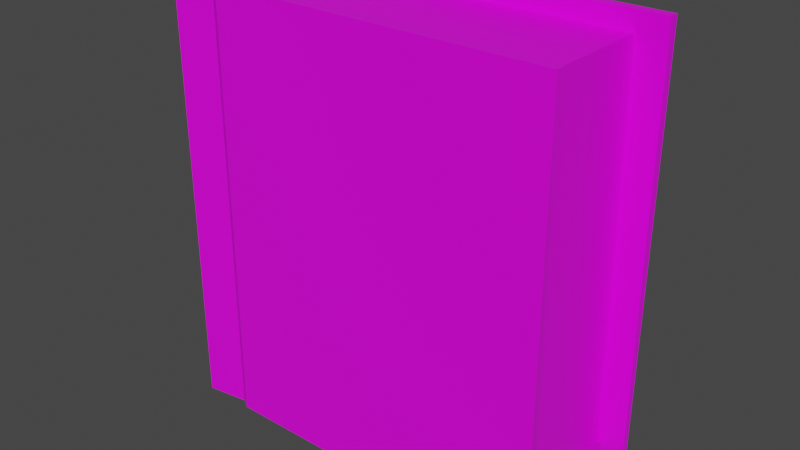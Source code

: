 # Source: book.blend  (saved by Blender 3.0.42; exported with 4.5.12 LTS)
import bpy
from mathutils import Matrix  # noqa: F401  (used for matrix-valued properties, if any)

bpy.ops.wm.read_factory_settings(use_empty=True)
scene = bpy.context.scene
scene.name = 'Scene'

# ---- collections
col_collection = bpy.data.collections.new('Collection'); scene.collection.children.link(col_collection)

# ---- images (referenced by path relative to the original .blend; pixels are not part of the script)
import os
ASSET_DIR = os.environ.get("B2B_ASSET_DIR", "")  # directory of the original .blend (textures are referenced by path, not embedded)
HERE = os.path.dirname(os.path.abspath(__file__))  # packed textures are extracted next to this script under _unpacked/

def load_image(name, relpath, width, height, colorspace="sRGB"):
    """Load a texture the original file referenced (path relative to the .blend, or extracted next to this script)."""
    p = next((c for c in (os.path.join(HERE, relpath), os.path.join(ASSET_DIR, relpath)) if relpath and os.path.exists(c)), "")
    if p:
        img = bpy.data.images.load(p, check_existing=True)
        img.name = name
    else:  # same state as the original file: an image datablock whose file is absent (Cycles renders it pink)
        img = bpy.data.images.new(name, width, height)
        img.source = "FILE"
        img.filepath = "//" + (relpath or name)
    img.colorspace_settings.name = colorspace
    return img
img_book = load_image('book', 'textures/book2.png', 1024, 1024, 'sRGB')

# ---- materials (node trees are filled in below, after node groups)
mat_material = bpy.data.materials.new('Material')
mat_material.alpha_threshold = 0.0
mat_material.use_transparent_shadow = False
mat_material.line_color = (0.0, 0.0, 0.0, 1.0)

# ---- material node trees
mat_material.use_nodes = True; mat_material.node_tree.nodes.clear()
_N = mat_material.node_tree.nodes; _L = mat_material.node_tree.links
n0 = _N.new('ShaderNodeOutputMaterial'); n0.name = 'Material Output'; n0.location = (300, 300)
n1 = _N.new('ShaderNodeBsdfPrincipled'); n1.name = 'Principled BSDF'; n1.location = (10, 300)
n1.distribution = 'GGX'
n1.subsurface_method = 'BURLEY'
n1.inputs[2].default_value = 0.4
n1.inputs[3].default_value = 1.45
n1.inputs[27].default_value = (0.0, 0.0, 0.0, 1.0)
n1.inputs[28].default_value = 1.0
n2 = _N.new('ShaderNodeTexImage'); n2.name = 'Image Texture'; n2.location = (-280, 280)
n2.image = img_book
_L.new(n1.outputs[0], n0.inputs[0])
_L.new(n2.outputs[0], n1.inputs[0])
n0.is_active_output = True

# ---- world
world_world = bpy.data.worlds.new('World'); scene.world = world_world
world_world.use_nodes = True; world_world.node_tree.nodes.clear()
_N = world_world.node_tree.nodes; _L = world_world.node_tree.links
n0 = _N.new('ShaderNodeOutputWorld'); n0.name = 'World Output'; n0.location = (300, 300)
n1 = _N.new('ShaderNodeBackground'); n1.name = 'Background'; n1.location = (10, 300)
n1.inputs[0].default_value = (0.05088, 0.05088, 0.05088, 1.0)
_L.new(n1.outputs[0], n0.inputs[0])
n0.is_active_output = True
world_world.color = (0.05088, 0.05088, 0.05088)
world_world.use_sun_shadow = False
world_world.sun_shadow_jitter_overblur = 0.0

# ---- meshes
me_cube = bpy.data.meshes.new('Cube')
me_cube.from_pydata([(2.305, 1.0, 2.561), (2.305, 1.0, -2.561), (2.305, -1.0, 2.561), (2.305, -1.0, -2.561), (-2.305, 1.0, 2.561), (-2.305, 1.0, -2.561), (-2.305, -1.0, 2.561), (-2.305, -1.0, -2.561), (-2.575, 0.0, -2.561), (-2.575, 0.0, 2.561), (-1.808, 0.9367, -2.561), (-1.808, -0.9274, 2.561), (-1.808, -0.9274, -2.561), (-1.808, 0.9367, 2.561), (1.999, 0.896, -2.366), (2.168, 0.9006, -2.561), (2.132, 0.8882, 2.561), (2.132, -0.8791, 2.561), (-2.11, 0.8837, 2.561), (-2.11, -0.8837, 2.561), (-2.349, 0.0, 2.561), (-1.671, -0.8837, 2.561), (-1.671, 0.8837, 2.561), (2.305, -0.8908, 2.561), (2.168, -0.8915, -2.561), (-2.131, 0.896, -2.561), (-2.131, -0.896, -2.561), (-2.373, 0.0, -2.561), (-1.686, 0.896, -2.561), (-1.686, -0.896, -2.561), (1.963, 0.8837, 2.342), (1.999, -0.896, -2.366), (-2.131, 0.896, -2.366), (-2.131, -0.896, -2.366), (-2.373, 0.0, -2.366), (1.999, 0.0, -2.366), (-1.686, 0.896, -2.366), (-1.686, -0.896, -2.366), (-1.686, 0.0, -2.366), (1.963, -0.8837, 2.342), (-2.11, 0.8837, 2.342), (-2.11, -0.8837, 2.342), (1.963, 0.0, 2.342), (-2.349, 0.0, 2.342), (-1.671, -0.8837, 2.342), (-1.671, 0.8837, 2.342), (-1.671, 0.0, 2.342), (2.292, -0.8768, -2.561), (2.305, 0.9107, -2.561), (2.303, 0.8901, 2.562), (-1.687, -1.0, -2.561), (-1.687, 1.0, 2.561), (-1.687, 1.0, -2.561), (-1.687, -1.0, 2.561), (-1.559, 0.8838, 2.561), (-1.559, -0.8835, 2.561), (-1.572, -0.8959, -2.561), (-1.572, 0.8962, -2.561), (-1.577, -0.896, -2.366), (-1.577, 0.896, -2.366), (-1.577, 0.0, -2.366), (-1.564, 0.8837, 2.342), (-1.564, 0.0, 2.342), (-1.564, -0.8837, 2.342)], [], [(51, 13, 22, 54), (12, 11, 6, 7), (8, 9, 4, 5), (52, 51, 0, 1), (1, 0, 49, 48), (50, 12, 29, 56), (7, 6, 9, 8), (53, 2, 17, 55), (13, 4, 18, 22), (5, 10, 28, 25), (5, 4, 13, 10), (8, 5, 25, 27), (50, 53, 11, 12), (9, 6, 19, 20), (55, 17, 39, 63), (19, 21, 44, 41), (18, 20, 43, 40), (6, 11, 21, 19), (4, 9, 20, 18), (2, 23, 17), (56, 29, 37, 58), (27, 25, 32, 34), (29, 26, 33, 37), (25, 28, 36, 32), (12, 7, 26, 29), (7, 8, 27, 26), (1, 48, 15), (52, 1, 15, 57), (60, 35, 31, 58), (59, 14, 35, 60), (32, 36, 38, 34), (34, 38, 37, 33), (26, 27, 34, 33), (57, 15, 14, 59), (46, 43, 41, 44), (45, 40, 43, 46), (61, 45, 46, 62), (62, 46, 44, 63), (20, 19, 41, 43), (54, 22, 45, 61), (22, 18, 40, 45), (47, 23, 2, 3), (24, 47, 3), (16, 49, 0), (31, 35, 42, 39), (39, 17, 23), (24, 31, 39, 23, 47), (35, 14, 30, 42), (14, 15, 48), (16, 30, 49), (49, 30, 14, 48), (16, 54, 61, 30), (42, 62, 63, 39), (30, 61, 62, 42), (28, 57, 59, 36), (36, 59, 60, 38), (38, 60, 58, 37), (10, 52, 57, 28), (24, 56, 58, 31), (21, 55, 63, 44), (3, 2, 53, 50), (11, 53, 55, 21), (3, 50, 56, 24), (10, 13, 51, 52), (0, 51, 54, 16)])
_uv = me_cube.uv_layers.new(name='UVMap')
_uv.uv.foreach_set('vector', [0.05332, 0.3671, 0.05807, 0.3761, 0.04686, 0.3703, 0.04394, 0.3624, 0.5543, 0.2836, 0.2096, 0.5714, 0.1893, 0.5188, 0.513, 0.2579, 0.7688, 0.9998, 0.7688, 0.6668, 0.8361, 0.6668, 0.8361, 0.9998, 0.9609, 0.3335, 0.9609, 0.6665, 0.7014, 0.6665, 0.7014, 0.3335, 0.09407, 0.02226, 0.0249, 0.1052, 0.02219, 0.1038, 0.0927, 0.02004, 0.5586, 0.2935, 0.5543, 0.2836, 0.5645, 0.2897, 0.5673, 0.2987, 0.7014, 0.9998, 0.7014, 0.6668, 0.7688, 0.6668, 0.7688, 0.9998, 0.2173, 0.5767, 0.4652, 0.6507, 0.4596, 0.6559, 0.2203, 0.5869, 0.05807, 0.3761, 0.09821, 0.4021, 0.0766, 0.4017, 0.04686, 0.3703, 0.406, 0.1243, 0.3846, 0.07358, 0.3813, 0.06329, 0.41, 0.1035, 0.406, 0.1243, 0.09821, 0.4021, 0.05807, 0.3761, 0.3846, 0.07358, 0.4735, 0.1825, 0.406, 0.1243, 0.41, 0.1035, 0.4855, 0.173, 0.5586, 0.2935, 0.2173, 0.5767, 0.2096, 0.5714, 0.5543, 0.2836, 0.1247, 0.4745, 0.1893, 0.5188, 0.1854, 0.5435, 0.1125, 0.4838, 0.2203, 0.5869, 0.4596, 0.6559, 0.4571, 0.6723, 0.2102, 0.6023, 0.1854, 0.5435, 0.2131, 0.5824, 0.2019, 0.5971, 0.1674, 0.5608, 0.0766, 0.4017, 0.1125, 0.4838, 0.09591, 0.4959, 0.05731, 0.4127, 0.1893, 0.5188, 0.2096, 0.5714, 0.2131, 0.5824, 0.1854, 0.5435, 0.09821, 0.4021, 0.1247, 0.4745, 0.1125, 0.4838, 0.0766, 0.4017, 0.4652, 0.6507, 0.4662, 0.6537, 0.4596, 0.6559, 0.5673, 0.2987, 0.5645, 0.2897, 0.5799, 0.2822, 0.5842, 0.2925, 0.4855, 0.173, 0.41, 0.1035, 0.4271, 0.08803, 0.5009, 0.1614, 0.5645, 0.2897, 0.5315, 0.2577, 0.5487, 0.2461, 0.5799, 0.2822, 0.41, 0.1035, 0.3813, 0.06329, 0.3915, 0.04854, 0.4271, 0.08803, 0.5543, 0.2836, 0.513, 0.2579, 0.5315, 0.2577, 0.5645, 0.2897, 0.513, 0.2579, 0.4735, 0.1825, 0.4855, 0.173, 0.5315, 0.2577, 0.09407, 0.02226, 0.0927, 0.02004, 0.09795, 0.01704, 0.3769, 0.06847, 0.09407, 0.02226, 0.09795, 0.01704, 0.3729, 0.05913, 0.6428, 0.05188, 0.6428, 0.2844, 0.5846, 0.2844, 0.5846, 0.05188, 0.7011, 0.05188, 0.7011, 0.2844, 0.6428, 0.2844, 0.6428, 0.05188, 0.7011, 0.0159, 0.7011, 0.04484, 0.6428, 0.04484, 0.6428, 0.0001745, 0.6428, 0.0001745, 0.6428, 0.04484, 0.5846, 0.04484, 0.5846, 0.0159, 0.5315, 0.2577, 0.4855, 0.173, 0.5009, 0.1614, 0.5487, 0.2461, 0.3729, 0.05913, 0.09795, 0.01704, 0.09824, 0.0001745, 0.3816, 0.0432, 0.6428, 0.8268, 0.6428, 0.8708, 0.5854, 0.8553, 0.5854, 0.8268, 0.7003, 0.8268, 0.7003, 0.8553, 0.6428, 0.8708, 0.6428, 0.8268, 0.7003, 0.8199, 0.7003, 0.8268, 0.6428, 0.8268, 0.6428, 0.8199, 0.6428, 0.8199, 0.6428, 0.8268, 0.5854, 0.8268, 0.5854, 0.8199, 0.1125, 0.4838, 0.1854, 0.5435, 0.1674, 0.5608, 0.09591, 0.4959, 0.04394, 0.3624, 0.04686, 0.3703, 0.03147, 0.378, 0.02768, 0.3694, 0.04686, 0.3703, 0.0766, 0.4017, 0.05731, 0.4127, 0.03147, 0.378, 0.5607, 0.5947, 0.4662, 0.6537, 0.4652, 0.6507, 0.5579, 0.5924, 0.5648, 0.5896, 0.5607, 0.5947, 0.5579, 0.5924, 0.0188, 0.1104, 0.02219, 0.1038, 0.0249, 0.1052, 0.5846, 0.2844, 0.6428, 0.2844, 0.6428, 0.5905, 0.5854, 0.5905, 0.4571, 0.6723, 0.4596, 0.6559, 0.4662, 0.6537, 0.5648, 0.5896, 0.5842, 0.593, 0.4571, 0.6723, 0.4662, 0.6537, 0.5607, 0.5947, 0.6428, 0.2844, 0.7011, 0.2844, 0.7003, 0.5905, 0.6428, 0.5905, 0.09824, 0.0001745, 0.09795, 0.01704, 0.0927, 0.02004, 0.0188, 0.1104, 0.0001745, 0.11, 0.02219, 0.1038, 0.02219, 0.1038, 0.0001745, 0.11, 0.09824, 0.0001745, 0.0927, 0.02004, 0.0188, 0.1104, 0.04394, 0.3624, 0.02768, 0.3694, 0.0001745, 0.11, 0.6428, 0.5905, 0.6428, 0.8199, 0.5854, 0.8199, 0.5854, 0.5905, 0.7003, 0.5905, 0.7003, 0.8199, 0.6428, 0.8199, 0.6428, 0.5905, 0.3813, 0.06329, 0.3729, 0.05913, 0.3816, 0.0432, 0.3915, 0.04854, 0.7011, 0.04484, 0.7011, 0.05188, 0.6428, 0.05188, 0.6428, 0.04484, 0.6428, 0.04484, 0.6428, 0.05188, 0.5846, 0.05188, 0.5846, 0.04484, 0.3846, 0.07358, 0.3769, 0.06847, 0.3729, 0.05913, 0.3813, 0.06329, 0.5648, 0.5896, 0.5673, 0.2987, 0.5842, 0.2925, 0.5842, 0.593, 0.2131, 0.5824, 0.2203, 0.5869, 0.2102, 0.6023, 0.2019, 0.5971, 0.7014, 0.3332, 0.7014, 0.0001745, 0.9609, 0.0001745, 0.9609, 0.3332, 0.2096, 0.5714, 0.2173, 0.5767, 0.2203, 0.5869, 0.2131, 0.5824, 0.5579, 0.5924, 0.5586, 0.2935, 0.5673, 0.2987, 0.5648, 0.5896, 0.3846, 0.07358, 0.05807, 0.3761, 0.05332, 0.3671, 0.3769, 0.06847, 0.0249, 0.1052, 0.05332, 0.3671, 0.04394, 0.3624, 0.0188, 0.1104])
me_cube.materials.append(mat_material)
me_cube.use_remesh_preserve_volume = False
me_cube.use_remesh_preserve_attributes = False
me_cube.use_mirror_vertex_groups = False
me_cube.update()

# ---- objects
ob_cube = bpy.data.objects.new('Cube', me_cube)

# ---- transforms, parenting, visibility, modifiers, constraints
ob_cube.location = (0.0, 0.0, 0.0)
ob_cube.lock_rotations_4d = False
ob_cube.empty_display_type = 'ARROWS'
ob_cube.lineart.crease_threshold = 0.0

# ---- collection membership
col_collection.objects.link(ob_cube)

# ---- scene / render settings (as saved in the file)
scene.frame_start = 1; scene.frame_end = 250; scene.frame_set(1)
scene.render.engine = 'BLENDER_EEVEE_NEXT'
scene.cycles.use_denoising = False
scene.cycles.samples = 128
scene.cycles.sampling_pattern = 'TABULATED_SOBOL'
scene.cycles.use_adaptive_sampling = False
scene.cycles.use_light_tree = False
scene.view_settings.view_transform = 'Filmic'
bpy.context.view_layer.update()

# ---- added for rendering (the .blend has no active camera and no usable light): camera, sun
cam_auto = bpy.data.cameras.new('AutoCamera')
cam_auto.lens = 50.0
cam_auto.sensor_width = 36.0
cam_auto.clip_end = 1000.0
ob_auto_camera = bpy.data.objects.new('AutoCamera', cam_auto)
scene.collection.objects.link(ob_auto_camera)
ob_auto_camera.location = (6.66715, -8.16255, 5.44233)
ob_auto_camera.rotation_euler = (1.09748, -7.21219e-08, 0.694738)
scene.camera = ob_auto_camera
light_auto_sun = bpy.data.lights.new('AutoSun', 'SUN')
light_auto_sun.energy = 3.0
light_auto_sun.angle = 0.0523599
ob_auto_sun = bpy.data.objects.new('AutoSun', light_auto_sun)
scene.collection.objects.link(ob_auto_sun)
ob_auto_sun.rotation_euler = (0.872665, 0.174533, 0.523599)
bpy.context.view_layer.update()
